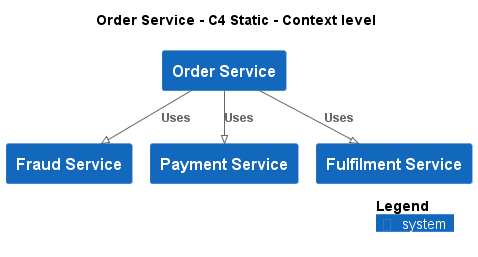

The diagram above was rendered by PlantUML. Its source (embedded in the PNG):
@startuml
!pragma layout smetana
!include ..\..\..\.c4s\C4_Context.puml

AddElementTag("c4interflow:lifecycle:new", $bgColor=green, $fontColor=#ffffff, $borderColor=green, $shadowing="False")
AddElementTag("c4interflow:lifecycle:changed", $bgColor=orange, $fontColor=#ffffff, $borderColor=orange, $shadowing="False")
AddElementTag("c4interflow:lifecycle:removed", $bgColor=red, $fontColor=#ffffff, $borderColor=red, $shadowing="False")

AddRelTag("c4interflow:lifecycle:new", $textColor=green, $lineColor=green)
AddRelTag("c4interflow:lifecycle:changed", $textColor=orange, $lineColor=orange)
AddRelTag("c4interflow:lifecycle:removed", $textColor=red, $lineColor=red)

SHOW_PERSON_PORTRAIT()
LAYOUT_TOP_DOWN()

skinparam linetype polyline

title Order Service - C4 Static - Context level

System(ECommercePlatform.SoftwareSystems.OrderService, "Order Service", "")
System(ECommercePlatform.SoftwareSystems.FraudService, "Fraud Service", "")
System(ECommercePlatform.SoftwareSystems.PaymentService, "Payment Service", "")
System(ECommercePlatform.SoftwareSystems.FulfilmentService, "Fulfilment Service", "")

Rel(ECommercePlatform.SoftwareSystems.OrderService, ECommercePlatform.SoftwareSystems.FraudService, "Uses")
Rel(ECommercePlatform.SoftwareSystems.OrderService, ECommercePlatform.SoftwareSystems.PaymentService, "Uses")
Rel(ECommercePlatform.SoftwareSystems.OrderService, ECommercePlatform.SoftwareSystems.FulfilmentService, "Uses")


SHOW_LEGEND()
@enduml